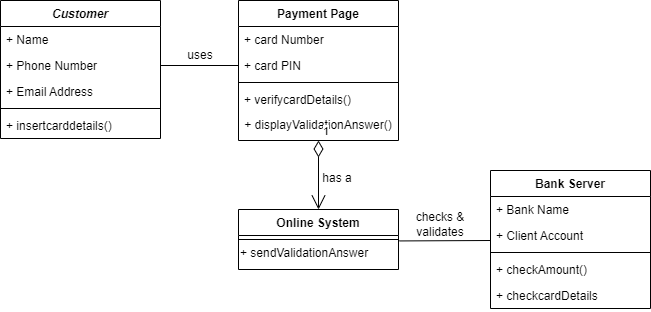

The diagram above was exported from draw.io. Its source (the exported page's mxGraphModel, read from the mxfile embedded in the PNG):
<mxGraphModel dx="814" dy="466" grid="1" gridSize="10" guides="1" tooltips="1" connect="1" arrows="1" fold="1" page="1" pageScale="1" pageWidth="827" pageHeight="1169" math="0" shadow="0">
  <root>
    <mxCell id="WIyWlLk6GJQsqaUBKTNV-0" />
    <mxCell id="WIyWlLk6GJQsqaUBKTNV-1" parent="WIyWlLk6GJQsqaUBKTNV-0" />
    <mxCell id="zkfFHV4jXpPFQw0GAbJ--0" value="Customer" style="swimlane;fontStyle=3;align=center;verticalAlign=top;childLayout=stackLayout;horizontal=1;startSize=26;horizontalStack=0;resizeParent=1;resizeLast=0;collapsible=1;marginBottom=0;rounded=0;shadow=0;strokeWidth=1;" parent="WIyWlLk6GJQsqaUBKTNV-1" vertex="1">
      <mxGeometry x="110" y="110" width="160" height="138" as="geometry">
        <mxRectangle x="230" y="140" width="160" height="26" as="alternateBounds" />
      </mxGeometry>
    </mxCell>
    <mxCell id="zkfFHV4jXpPFQw0GAbJ--1" value="+ Name&#10;" style="text;align=left;verticalAlign=top;spacingLeft=4;spacingRight=4;overflow=hidden;rotatable=0;points=[[0,0.5],[1,0.5]];portConstraint=eastwest;" parent="zkfFHV4jXpPFQw0GAbJ--0" vertex="1">
      <mxGeometry y="26" width="160" height="26" as="geometry" />
    </mxCell>
    <mxCell id="zkfFHV4jXpPFQw0GAbJ--2" value="+ Phone Number" style="text;align=left;verticalAlign=top;spacingLeft=4;spacingRight=4;overflow=hidden;rotatable=0;points=[[0,0.5],[1,0.5]];portConstraint=eastwest;rounded=0;shadow=0;html=0;" parent="zkfFHV4jXpPFQw0GAbJ--0" vertex="1">
      <mxGeometry y="52" width="160" height="26" as="geometry" />
    </mxCell>
    <mxCell id="zkfFHV4jXpPFQw0GAbJ--3" value="+ Email Address" style="text;align=left;verticalAlign=top;spacingLeft=4;spacingRight=4;overflow=hidden;rotatable=0;points=[[0,0.5],[1,0.5]];portConstraint=eastwest;rounded=0;shadow=0;html=0;" parent="zkfFHV4jXpPFQw0GAbJ--0" vertex="1">
      <mxGeometry y="78" width="160" height="26" as="geometry" />
    </mxCell>
    <mxCell id="zkfFHV4jXpPFQw0GAbJ--4" value="" style="line;html=1;strokeWidth=1;align=left;verticalAlign=middle;spacingTop=-1;spacingLeft=3;spacingRight=3;rotatable=0;labelPosition=right;points=[];portConstraint=eastwest;" parent="zkfFHV4jXpPFQw0GAbJ--0" vertex="1">
      <mxGeometry y="104" width="160" height="8" as="geometry" />
    </mxCell>
    <mxCell id="zkfFHV4jXpPFQw0GAbJ--5" value="+ insertcarddetails()" style="text;align=left;verticalAlign=top;spacingLeft=4;spacingRight=4;overflow=hidden;rotatable=0;points=[[0,0.5],[1,0.5]];portConstraint=eastwest;" parent="zkfFHV4jXpPFQw0GAbJ--0" vertex="1">
      <mxGeometry y="112" width="160" height="26" as="geometry" />
    </mxCell>
    <mxCell id="zkfFHV4jXpPFQw0GAbJ--6" value="Bank Server&#10;" style="swimlane;fontStyle=1;align=center;verticalAlign=top;childLayout=stackLayout;horizontal=1;startSize=26;horizontalStack=0;resizeParent=1;resizeLast=0;collapsible=1;marginBottom=0;rounded=0;shadow=0;strokeWidth=1;" parent="WIyWlLk6GJQsqaUBKTNV-1" vertex="1">
      <mxGeometry x="600" y="280" width="160" height="138" as="geometry">
        <mxRectangle x="130" y="380" width="160" height="26" as="alternateBounds" />
      </mxGeometry>
    </mxCell>
    <mxCell id="zkfFHV4jXpPFQw0GAbJ--7" value="+ Bank Name" style="text;align=left;verticalAlign=top;spacingLeft=4;spacingRight=4;overflow=hidden;rotatable=0;points=[[0,0.5],[1,0.5]];portConstraint=eastwest;" parent="zkfFHV4jXpPFQw0GAbJ--6" vertex="1">
      <mxGeometry y="26" width="160" height="26" as="geometry" />
    </mxCell>
    <mxCell id="zkfFHV4jXpPFQw0GAbJ--8" value="+ Client Account" style="text;align=left;verticalAlign=top;spacingLeft=4;spacingRight=4;overflow=hidden;rotatable=0;points=[[0,0.5],[1,0.5]];portConstraint=eastwest;rounded=0;shadow=0;html=0;" parent="zkfFHV4jXpPFQw0GAbJ--6" vertex="1">
      <mxGeometry y="52" width="160" height="26" as="geometry" />
    </mxCell>
    <mxCell id="zkfFHV4jXpPFQw0GAbJ--9" value="" style="line;html=1;strokeWidth=1;align=left;verticalAlign=middle;spacingTop=-1;spacingLeft=3;spacingRight=3;rotatable=0;labelPosition=right;points=[];portConstraint=eastwest;" parent="zkfFHV4jXpPFQw0GAbJ--6" vertex="1">
      <mxGeometry y="78" width="160" height="8" as="geometry" />
    </mxCell>
    <mxCell id="zkfFHV4jXpPFQw0GAbJ--10" value="+ checkAmount()" style="text;align=left;verticalAlign=top;spacingLeft=4;spacingRight=4;overflow=hidden;rotatable=0;points=[[0,0.5],[1,0.5]];portConstraint=eastwest;fontStyle=0" parent="zkfFHV4jXpPFQw0GAbJ--6" vertex="1">
      <mxGeometry y="86" width="160" height="26" as="geometry" />
    </mxCell>
    <mxCell id="zkfFHV4jXpPFQw0GAbJ--11" value="+ checkcardDetails" style="text;align=left;verticalAlign=top;spacingLeft=4;spacingRight=4;overflow=hidden;rotatable=0;points=[[0,0.5],[1,0.5]];portConstraint=eastwest;" parent="zkfFHV4jXpPFQw0GAbJ--6" vertex="1">
      <mxGeometry y="112" width="160" height="26" as="geometry" />
    </mxCell>
    <mxCell id="zkfFHV4jXpPFQw0GAbJ--13" value="Online System" style="swimlane;fontStyle=1;align=center;verticalAlign=top;childLayout=stackLayout;horizontal=1;startSize=26;horizontalStack=0;resizeParent=1;resizeLast=0;collapsible=1;marginBottom=0;rounded=0;shadow=0;strokeWidth=1;" parent="WIyWlLk6GJQsqaUBKTNV-1" vertex="1">
      <mxGeometry x="348" y="319" width="160" height="60" as="geometry">
        <mxRectangle x="340" y="380" width="170" height="26" as="alternateBounds" />
      </mxGeometry>
    </mxCell>
    <mxCell id="zkfFHV4jXpPFQw0GAbJ--15" value="" style="line;html=1;strokeWidth=1;align=left;verticalAlign=middle;spacingTop=-1;spacingLeft=3;spacingRight=3;rotatable=0;labelPosition=right;points=[];portConstraint=eastwest;" parent="zkfFHV4jXpPFQw0GAbJ--13" vertex="1">
      <mxGeometry y="26" width="160" height="8" as="geometry" />
    </mxCell>
    <mxCell id="lrjPpUqx6jc19b6iv7A--0" value="+ sendValidationAnswer" style="text;html=1;align=left;verticalAlign=middle;resizable=0;points=[];autosize=1;strokeColor=none;fillColor=none;" vertex="1" parent="zkfFHV4jXpPFQw0GAbJ--13">
      <mxGeometry y="34" width="160" height="20" as="geometry" />
    </mxCell>
    <mxCell id="zkfFHV4jXpPFQw0GAbJ--17" value="Payment Page" style="swimlane;fontStyle=1;align=center;verticalAlign=top;childLayout=stackLayout;horizontal=1;startSize=26;horizontalStack=0;resizeParent=1;resizeLast=0;collapsible=1;marginBottom=0;rounded=0;shadow=0;strokeWidth=1;" parent="WIyWlLk6GJQsqaUBKTNV-1" vertex="1">
      <mxGeometry x="348" y="110" width="160" height="140" as="geometry">
        <mxRectangle x="550" y="140" width="160" height="26" as="alternateBounds" />
      </mxGeometry>
    </mxCell>
    <mxCell id="zkfFHV4jXpPFQw0GAbJ--18" value="+ card Number" style="text;align=left;verticalAlign=top;spacingLeft=4;spacingRight=4;overflow=hidden;rotatable=0;points=[[0,0.5],[1,0.5]];portConstraint=eastwest;" parent="zkfFHV4jXpPFQw0GAbJ--17" vertex="1">
      <mxGeometry y="26" width="160" height="26" as="geometry" />
    </mxCell>
    <mxCell id="zkfFHV4jXpPFQw0GAbJ--19" value="+ card PIN" style="text;align=left;verticalAlign=top;spacingLeft=4;spacingRight=4;overflow=hidden;rotatable=0;points=[[0,0.5],[1,0.5]];portConstraint=eastwest;rounded=0;shadow=0;html=0;" parent="zkfFHV4jXpPFQw0GAbJ--17" vertex="1">
      <mxGeometry y="52" width="160" height="26" as="geometry" />
    </mxCell>
    <mxCell id="zkfFHV4jXpPFQw0GAbJ--23" value="" style="line;html=1;strokeWidth=1;align=left;verticalAlign=middle;spacingTop=-1;spacingLeft=3;spacingRight=3;rotatable=0;labelPosition=right;points=[];portConstraint=eastwest;" parent="zkfFHV4jXpPFQw0GAbJ--17" vertex="1">
      <mxGeometry y="78" width="160" height="8" as="geometry" />
    </mxCell>
    <mxCell id="zkfFHV4jXpPFQw0GAbJ--24" value="+ verifycardDetails()" style="text;align=left;verticalAlign=top;spacingLeft=4;spacingRight=4;overflow=hidden;rotatable=0;points=[[0,0.5],[1,0.5]];portConstraint=eastwest;" parent="zkfFHV4jXpPFQw0GAbJ--17" vertex="1">
      <mxGeometry y="86" width="160" height="24" as="geometry" />
    </mxCell>
    <mxCell id="lrjPpUqx6jc19b6iv7A--5" value="+ displayValidationAnswer()" style="text;html=1;strokeColor=none;fillColor=none;align=center;verticalAlign=middle;whiteSpace=wrap;rounded=0;shadow=0;" vertex="1" parent="zkfFHV4jXpPFQw0GAbJ--17">
      <mxGeometry y="110" width="160" height="30" as="geometry" />
    </mxCell>
    <mxCell id="lrjPpUqx6jc19b6iv7A--2" value="" style="endArrow=none;html=1;rounded=0;entryX=0;entryY=0.5;entryDx=0;entryDy=0;exitX=1;exitY=0.5;exitDx=0;exitDy=0;" edge="1" parent="WIyWlLk6GJQsqaUBKTNV-1" source="zkfFHV4jXpPFQw0GAbJ--2" target="zkfFHV4jXpPFQw0GAbJ--19">
      <mxGeometry width="50" height="50" relative="1" as="geometry">
        <mxPoint x="390" y="320" as="sourcePoint" />
        <mxPoint x="440" y="270" as="targetPoint" />
      </mxGeometry>
    </mxCell>
    <mxCell id="lrjPpUqx6jc19b6iv7A--7" value="uses" style="text;html=1;strokeColor=none;fillColor=none;align=center;verticalAlign=middle;whiteSpace=wrap;rounded=0;shadow=0;" vertex="1" parent="WIyWlLk6GJQsqaUBKTNV-1">
      <mxGeometry x="280" y="150" width="60" height="30" as="geometry" />
    </mxCell>
    <mxCell id="lrjPpUqx6jc19b6iv7A--8" value="1" style="endArrow=open;html=1;endSize=12;startArrow=diamondThin;startSize=14;startFill=0;edgeStyle=orthogonalEdgeStyle;align=left;verticalAlign=bottom;rounded=0;entryX=0.5;entryY=0;entryDx=0;entryDy=0;" edge="1" parent="WIyWlLk6GJQsqaUBKTNV-1" source="lrjPpUqx6jc19b6iv7A--5" target="zkfFHV4jXpPFQw0GAbJ--13">
      <mxGeometry x="-1" y="3" relative="1" as="geometry">
        <mxPoint x="330" y="290" as="sourcePoint" />
        <mxPoint x="490" y="290" as="targetPoint" />
      </mxGeometry>
    </mxCell>
    <mxCell id="lrjPpUqx6jc19b6iv7A--9" value="has a" style="text;html=1;strokeColor=none;fillColor=none;align=center;verticalAlign=middle;whiteSpace=wrap;rounded=0;shadow=0;" vertex="1" parent="WIyWlLk6GJQsqaUBKTNV-1">
      <mxGeometry x="417" y="273" width="60" height="30" as="geometry" />
    </mxCell>
    <mxCell id="lrjPpUqx6jc19b6iv7A--11" value="" style="endArrow=none;html=1;rounded=0;exitX=1.005;exitY=-0.128;exitDx=0;exitDy=0;exitPerimeter=0;" edge="1" parent="WIyWlLk6GJQsqaUBKTNV-1" source="lrjPpUqx6jc19b6iv7A--0">
      <mxGeometry width="50" height="50" relative="1" as="geometry">
        <mxPoint x="390" y="410" as="sourcePoint" />
        <mxPoint x="600" y="350" as="targetPoint" />
      </mxGeometry>
    </mxCell>
    <mxCell id="lrjPpUqx6jc19b6iv7A--12" value="checks &amp;amp; validates" style="text;html=1;strokeColor=none;fillColor=none;align=center;verticalAlign=middle;whiteSpace=wrap;rounded=0;shadow=0;" vertex="1" parent="WIyWlLk6GJQsqaUBKTNV-1">
      <mxGeometry x="520" y="319" width="60" height="30" as="geometry" />
    </mxCell>
  </root>
</mxGraphModel>